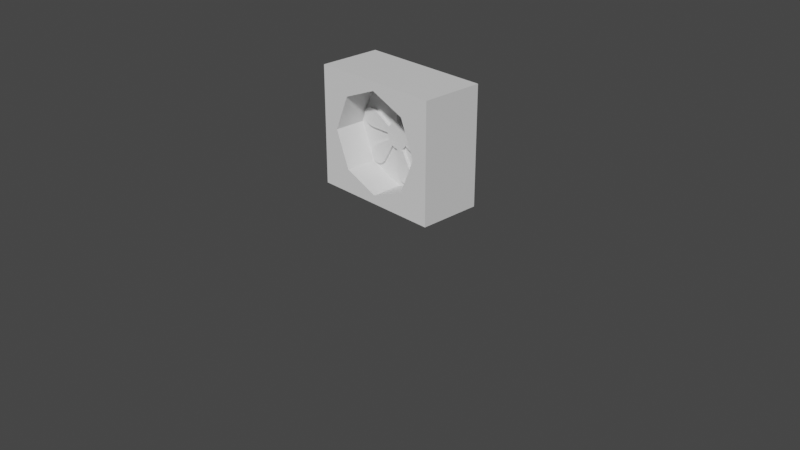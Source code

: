 # Source: fan.blend  (saved by Blender 3.4.6; exported with 4.5.12 LTS)
import bpy
from mathutils import Matrix  # noqa: F401  (used for matrix-valued properties, if any)

bpy.ops.wm.read_factory_settings(use_empty=True)
scene = bpy.context.scene
scene.name = 'Scene'

# ---- collections
col_collection = bpy.data.collections.new('Collection'); scene.collection.children.link(col_collection)

# ---- materials (node trees are filled in below, after node groups)
mat_material = bpy.data.materials.new('Material')
mat_material.alpha_threshold = 0.0
mat_material.use_transparent_shadow = False
mat_material.roughness = 0.5
mat_material.line_color = (0.0, 0.0, 0.0, 1.0)

# ---- material node trees
mat_material.use_nodes = True; mat_material.node_tree.nodes.clear()
_N = mat_material.node_tree.nodes; _L = mat_material.node_tree.links
n0 = _N.new('ShaderNodeOutputMaterial'); n0.name = 'Material Output'; n0.location = (300, 300)
n1 = _N.new('ShaderNodeBsdfPrincipled'); n1.name = 'Principled BSDF'; n1.location = (10, 300)
n1.distribution = 'GGX'
n1.subsurface_method = 'RANDOM_WALK_SKIN'
n1.inputs[3].default_value = 1.45
n1.inputs[27].default_value = (0.0, 0.0, 0.0, 1.0)
n1.inputs[28].default_value = 1.0
_L.new(n1.outputs[0], n0.inputs[0])
n0.is_active_output = True

# ---- world
world_world = bpy.data.worlds.new('World'); scene.world = world_world
world_world.use_nodes = True; world_world.node_tree.nodes.clear()
_N = world_world.node_tree.nodes; _L = world_world.node_tree.links
n0 = _N.new('ShaderNodeOutputWorld'); n0.name = 'World Output'; n0.location = (300, 300)
n1 = _N.new('ShaderNodeBackground'); n1.name = 'Background'; n1.location = (10, 300)
n1.inputs[0].default_value = (0.05088, 0.05088, 0.05088, 1.0)
_L.new(n1.outputs[0], n0.inputs[0])
n0.is_active_output = True
world_world.color = (0.05088, 0.05088, 0.05088)
world_world.use_sun_shadow = False
world_world.sun_shadow_jitter_overblur = 0.0

# ---- cameras
cam_camera = bpy.data.cameras.new('Camera')
cam_camera.clip_end = 100.0
cam_camera.ortho_scale = 7.314

# ---- meshes
me_cube = bpy.data.meshes.new('Cube')
me_cube.from_pydata([(0.7106, 0.3363, 0.2607), (0.7106, 0.3363, -1.0), (0.3817, -0.3363, 0.01206), (0.3817, -0.3363, -0.7514), (-0.7106, 0.3363, 0.2607), (-0.7106, 0.3363, -1.0), (-0.3817, -0.3363, 0.01206), (-0.3817, -0.3363, -0.7514), (-0.7106, -0.3363, -1.0), (-0.7106, -0.3363, 0.2607), (0.7106, -0.3363, 0.2607), (0.7106, -0.3363, -1.0), (0.0, 0.3363, -1.0), (0.0, -0.3363, 0.2607), (0.0, -0.3363, -1.0), (0.0, 0.3363, 0.2607), (2.36e-08, -0.3363, 0.1702), (-2.36e-08, -0.3363, -0.9095), (0.7106, 0.3363, -0.3696), (-0.7106, -0.3363, -0.3696), (0.7106, -0.3363, -0.3696), (-0.7106, 0.3363, -0.3696), (-0.5398, -0.3363, -0.3696), (0.5398, -0.3363, -0.3696), (0.0, 0.3363, -0.3696), (-0.5398, 0.005748, -0.3696), (-0.3817, 0.005748, 0.01206), (0.5398, 0.005748, -0.3696), (0.3817, 0.005748, -0.7514), (2.36e-08, 0.005748, 0.1702), (-2.36e-08, 0.005748, -0.9095), (0.3817, 0.005748, 0.01206), (-0.3817, 0.005748, -0.7514), (0.0, 0.005748, -0.3696), (-0.1265, 0.005748, 0.1024), (-0.4721, 0.005748, -0.2432), (-0.3456, 0.005748, -0.7152), (0.1265, 0.005748, -0.8417), (0.4721, 0.005748, -0.4961), (0.3456, 0.005748, -0.02407), (-0.03525, 0.005748, -0.2381), (-4.272e-09, 0.005748, -0.2335), (-0.06809, 0.005748, -0.2517), (-0.09629, 0.005748, -0.2734), (-0.1179, 0.005748, -0.3016), (-0.1315, 0.005748, -0.3344), (-0.1362, 0.005748, -0.3696), (-0.1315, 0.005748, -0.4049), (-0.1179, 0.005748, -0.4377), (-0.09629, 0.005748, -0.4659), (-0.06809, 0.005748, -0.4876), (-0.03525, 0.005748, -0.5012), (-4.272e-09, 0.005748, -0.5058), (0.03525, 0.005748, -0.5012), (0.06809, 0.005748, -0.4876), (0.09629, 0.005748, -0.4659), (0.1179, 0.005748, -0.4377), (0.1315, 0.005748, -0.4049), (0.1362, 0.005748, -0.3696), (0.1315, 0.005748, -0.3344), (0.1179, 0.005748, -0.3016), (0.09629, 0.005748, -0.2734), (0.06809, 0.005748, -0.2517), (0.03525, 0.005748, -0.2381), (-3.978e-09, 0.005748, -0.01913), (-0.1264, 0.005748, 0.1024), (-0.006188, 0.005748, 0.02276), (-0.02415, 0.005748, 0.05892), (-0.05212, 0.005748, 0.08581), (-0.08737, 0.005748, 0.1008), (-0.1753, 0.005748, -0.06609), (-0.1265, 0.005748, 0.1024), (-0.1908, 0.005748, -0.02672), (-0.1934, 0.005748, 0.01358), (-0.1826, 0.005748, 0.05085), (-0.1596, 0.005748, 0.08146), (-0.3036, 0.005748, -0.1944), (-0.472, 0.005748, -0.2431), (-0.3429, 0.005748, -0.1788), (-0.3832, 0.005748, -0.1763), (-0.4205, 0.005748, -0.1871), (-0.4511, 0.005748, -0.2101), (-0.3505, 0.005748, -0.3696), (-0.4721, 0.005748, -0.2432), (-0.3924, 0.005748, -0.3635), (-0.4286, 0.005748, -0.3455), (-0.4555, 0.005748, -0.3175), (-0.4704, 0.005748, -0.2823), (-0.3036, 0.005748, -0.5449), (-0.3456, 0.005748, -0.7152), (-0.3367, 0.005748, -0.5712), (-0.3591, 0.005748, -0.6048), (-0.3684, 0.005748, -0.6425), (-0.3637, 0.005748, -0.6805), (-0.1753, 0.005748, -0.6732), (-0.3455, 0.005748, -0.7152), (-0.2016, 0.005748, -0.7064), (-0.2352, 0.005748, -0.7287), (-0.2729, 0.005748, -0.738), (-0.3109, 0.005748, -0.7334), (-3.978e-09, 0.005748, -0.7202), (0.1264, 0.005748, -0.8417), (0.006188, 0.005748, -0.7621), (0.02415, 0.005748, -0.7982), (0.05212, 0.005748, -0.8251), (0.08737, 0.005748, -0.8401), (0.1753, 0.005748, -0.6732), (0.1265, 0.005748, -0.8417), (0.1908, 0.005748, -0.7126), (0.1934, 0.005748, -0.7529), (0.1826, 0.005748, -0.7901), (0.1596, 0.005748, -0.8207), (0.3036, 0.005748, -0.5449), (0.472, 0.005748, -0.4962), (0.3429, 0.005748, -0.5605), (0.3832, 0.005748, -0.563), (0.4205, 0.005748, -0.5522), (0.4511, 0.005748, -0.5292), (0.3505, 0.005748, -0.3696), (0.4721, 0.005748, -0.4961), (0.3924, 0.005748, -0.3758), (0.4286, 0.005748, -0.3938), (0.4555, 0.005748, -0.4218), (0.4704, 0.005748, -0.457), (0.3036, 0.005748, -0.1944), (0.3456, 0.005748, -0.02411), (0.3367, 0.005748, -0.1681), (0.3591, 0.005748, -0.1344), (0.3684, 0.005748, -0.09678), (0.3637, 0.005748, -0.05876), (0.1753, 0.005748, -0.06609), (0.3455, 0.005748, -0.02404), (0.2016, 0.005748, -0.03291), (0.2352, 0.005748, -0.01057), (0.2729, 0.005748, -0.001267), (0.3109, 0.005748, -0.00591), (0.5398, -0.3713, -0.3696), (-1.337e-09, 0.3013, -0.3696), (-0.3817, -0.02928, 0.01206), (0.3817, -0.02928, -0.7514), (0.3817, -0.02928, 0.01206), (-0.3817, -0.02928, -0.7514), (-1.337e-09, -0.02928, -0.3696), (-0.1265, -0.02928, 0.1024), (-0.4721, -0.02928, -0.2432), (-0.3456, -0.02928, -0.7152), (0.1265, -0.02928, -0.8417), (0.4721, -0.02928, -0.4961), (0.3456, -0.02928, -0.02407), (-0.03525, -0.02928, -0.2381), (-5.608e-09, -0.02928, -0.2335), (-0.06809, -0.02928, -0.2517), (-0.09629, -0.02928, -0.2734), (-0.1179, -0.02928, -0.3016), (-0.1315, -0.02928, -0.3344), (-0.1362, -0.02928, -0.3696), (-0.1315, -0.02928, -0.4049), (-0.1179, -0.02928, -0.4377), (-0.09629, -0.02928, -0.4659), (-0.06809, -0.02928, -0.4876), (-0.03525, -0.02928, -0.5012), (-5.608e-09, -0.02928, -0.5058), (0.03525, -0.02928, -0.5012), (0.06809, -0.02928, -0.4876), (0.09629, -0.02928, -0.4659), (0.1179, -0.02928, -0.4377), (0.1315, -0.02928, -0.4049), (0.1362, -0.02928, -0.3696), (0.1315, -0.02928, -0.3344), (0.1179, -0.02928, -0.3016), (0.09629, -0.02928, -0.2734), (0.06809, -0.02928, -0.2517), (0.03525, -0.02928, -0.2381), (-5.315e-09, -0.02928, -0.01913), (-0.1264, -0.02928, 0.1024), (-0.006188, -0.02928, 0.02276), (-0.02415, -0.02928, 0.05892), (-0.05212, -0.02928, 0.08581), (-0.08737, -0.02928, 0.1008), (-0.1753, -0.02928, -0.06609), (-0.1265, -0.02928, 0.1024), (-0.1908, -0.02928, -0.02672), (-0.1934, -0.02928, 0.01358), (-0.1826, -0.02928, 0.05085), (-0.1596, -0.02928, 0.08146), (-0.3036, -0.02928, -0.1944), (-0.472, -0.02928, -0.2431), (-0.3429, -0.02928, -0.1788), (-0.3832, -0.02928, -0.1763), (-0.4205, -0.02928, -0.1871), (-0.4511, -0.02928, -0.2101), (-0.3505, -0.02928, -0.3696), (-0.4721, -0.02928, -0.2432), (-0.3924, -0.02928, -0.3635), (-0.4286, -0.02928, -0.3455), (-0.4555, -0.02928, -0.3175), (-0.4704, -0.02928, -0.2823), (-0.3036, -0.02928, -0.5449), (-0.3456, -0.02928, -0.7152), (-0.3367, -0.02928, -0.5712), (-0.3591, -0.02928, -0.6048), (-0.3684, -0.02928, -0.6425), (-0.3637, -0.02928, -0.6805), (-0.1753, -0.02928, -0.6732), (-0.3455, -0.02928, -0.7152), (-0.2016, -0.02928, -0.7064), (-0.2352, -0.02928, -0.7287), (-0.2729, -0.02928, -0.738), (-0.3109, -0.02928, -0.7334), (-5.315e-09, -0.02928, -0.7202), (0.1264, -0.02928, -0.8417), (0.006188, -0.02928, -0.7621), (0.02415, -0.02928, -0.7982), (0.05212, -0.02928, -0.8251), (0.08737, -0.02928, -0.8401), (0.1753, -0.02928, -0.6732), (0.1265, -0.02928, -0.8417), (0.1908, -0.02928, -0.7126), (0.1934, -0.02928, -0.7529), (0.1826, -0.02928, -0.7901), (0.1596, -0.02928, -0.8207), (0.3036, -0.02928, -0.5449), (0.472, -0.02928, -0.4962), (0.3429, -0.02928, -0.5605), (0.3832, -0.02928, -0.563), (0.4205, -0.02928, -0.5522), (0.4511, -0.02928, -0.5292), (0.3505, -0.02928, -0.3696), (0.4721, -0.02928, -0.4961), (0.3924, -0.02928, -0.3758), (0.4286, -0.02928, -0.3938), (0.4555, -0.02928, -0.4218), (0.4704, -0.02928, -0.457), (0.3036, -0.02928, -0.1944), (0.3456, -0.02928, -0.02411), (0.3367, -0.02928, -0.1681), (0.3591, -0.02928, -0.1344), (0.3684, -0.02928, -0.09678), (0.3637, -0.02928, -0.05876), (0.1753, -0.02928, -0.06609), (0.3455, -0.02928, -0.02404), (0.2016, -0.02928, -0.03291), (0.2352, -0.02928, -0.01057), (0.2729, -0.02928, -0.001267), (0.3109, -0.02928, -0.00591)], [(32, 141), (26, 138), (23, 136), (33, 142), (24, 137), (31, 140), (28, 139)], [(15, 4, 9, 13), (6, 22, 25, 26), (19, 9, 4, 21), (12, 1, 11, 14), (18, 0, 10, 20), (24, 15, 0, 18), (22, 6, 9, 19), (23, 3, 11, 20), (16, 2, 10, 13), (17, 7, 8, 14), (3, 17, 14, 11), (6, 16, 13, 9), (21, 4, 15, 24), (5, 12, 14, 8), (16, 6, 26, 29), (0, 15, 13, 10), (7, 17, 30, 32), (5, 21, 24, 12), (2, 23, 20, 10), (7, 22, 19, 8), (12, 24, 18, 1), (1, 18, 20, 11), (8, 19, 21, 5), (22, 7, 32, 25), (33, 29, 26, 25), (27, 31, 29, 33), (28, 27, 33, 30), (30, 33, 25, 32), (23, 2, 31, 27), (17, 3, 28, 30), (2, 16, 29, 31), (3, 23, 27, 28), (40, 41, 63, 62, 61, 60, 59, 58, 57, 56, 55, 54, 53, 52, 51, 50, 49, 48, 47, 46, 45, 44, 43, 42), (42, 70, 72, 73, 74, 75, 71, 34, 40), (45, 35, 77, 81, 80, 79, 78, 76, 44), (46, 82, 84, 85, 86, 87, 83, 35, 45), (49, 36, 89, 93, 92, 91, 90, 88, 48), (50, 94, 96, 97, 98, 99, 95, 36, 49), (53, 37, 101, 105, 104, 103, 102, 100, 52), (54, 106, 108, 109, 110, 111, 107, 37, 53), (57, 38, 113, 117, 116, 115, 114, 112, 56), (58, 118, 120, 121, 122, 123, 119, 38, 57), (61, 39, 125, 129, 128, 127, 126, 124, 60), (62, 130, 132, 133, 134, 135, 131, 39, 61), (40, 34, 65, 69, 68, 67, 66, 64, 41), (149, 151, 152, 153, 154, 155, 156, 157, 158, 159, 160, 161, 162, 163, 164, 165, 166, 167, 168, 169, 170, 171, 172, 150), (151, 149, 143, 180, 184, 183, 182, 181, 179), (154, 153, 185, 187, 188, 189, 190, 186, 144), (155, 154, 144, 192, 196, 195, 194, 193, 191), (158, 157, 197, 199, 200, 201, 202, 198, 145), (159, 158, 145, 204, 208, 207, 206, 205, 203), (162, 161, 209, 211, 212, 213, 214, 210, 146), (163, 162, 146, 216, 220, 219, 218, 217, 215), (166, 165, 221, 223, 224, 225, 226, 222, 147), (167, 166, 147, 228, 232, 231, 230, 229, 227), (170, 169, 233, 235, 236, 237, 238, 234, 148), (171, 170, 148, 240, 244, 243, 242, 241, 239), (149, 150, 173, 175, 176, 177, 178, 174, 143), (87, 86, 195, 196), (42, 43, 152, 151), (130, 62, 171, 239), (107, 111, 220, 216), (86, 85, 194, 195), (43, 44, 153, 152), (39, 131, 240, 148), (111, 110, 219, 220), (85, 84, 193, 194), (41, 64, 173, 150), (131, 135, 244, 240), (110, 109, 218, 219), (84, 82, 191, 193), (64, 66, 175, 173), (135, 134, 243, 244), (109, 108, 217, 218), (48, 88, 197, 157), (66, 67, 176, 175), (46, 47, 156, 155), (134, 133, 242, 243), (108, 106, 215, 217), (88, 90, 199, 197), (67, 68, 177, 176), (47, 48, 157, 156), (133, 132, 241, 242), (56, 112, 221, 165), (90, 91, 200, 199), (68, 69, 178, 177), (132, 130, 239, 241), (112, 114, 223, 221), (91, 92, 201, 200), (69, 65, 174, 178), (114, 115, 224, 223), (92, 93, 202, 201), (65, 34, 143, 174), (50, 51, 160, 159), (115, 116, 225, 224), (93, 89, 198, 202), (70, 42, 151, 179), (51, 52, 161, 160), (116, 117, 226, 225), (89, 36, 145, 198), (34, 71, 180, 143), (117, 113, 222, 226), (94, 50, 159, 203), (71, 75, 184, 180), (113, 38, 147, 222), (36, 95, 204, 145), (75, 74, 183, 184), (54, 55, 164, 163), (118, 58, 167, 227), (95, 99, 208, 204), (74, 73, 182, 183), (55, 56, 165, 164), (38, 119, 228, 147), (99, 98, 207, 208), (73, 72, 181, 182), (119, 123, 232, 228), (98, 97, 206, 207), (72, 70, 179, 181), (123, 122, 231, 232), (97, 96, 205, 206), (44, 76, 185, 153), (58, 59, 168, 167), (122, 121, 230, 231), (96, 94, 203, 205), (76, 78, 187, 185), (59, 60, 169, 168), (121, 120, 229, 230), (52, 100, 209, 161), (78, 79, 188, 187), (120, 118, 227, 229), (100, 102, 211, 209), (79, 80, 189, 188), (60, 124, 233, 169), (102, 103, 212, 211), (80, 81, 190, 189), (62, 63, 172, 171), (124, 126, 235, 233), (103, 104, 213, 212), (81, 77, 186, 190), (63, 41, 150, 172), (126, 127, 236, 235), (104, 105, 214, 213), (77, 35, 144, 186), (127, 128, 237, 236), (105, 101, 210, 214), (82, 46, 155, 191), (128, 129, 238, 237), (101, 37, 146, 210), (35, 83, 192, 144), (129, 125, 234, 238), (106, 54, 163, 215), (83, 87, 196, 192), (125, 39, 148, 234), (37, 107, 216, 146)])
_uv = me_cube.uv_layers.new(name='UVMap')
_uv.uv.foreach_set('vector', [0.75, 0.5, 0.875, 0.5, 0.875, 0.75, 0.75, 0.75, 0.578, 0.9583, 0.5, 0.9583, 0.5, 0.9583, 0.578, 0.9583, 0.5, 0.0, 0.625, 0.0, 0.625, 0.25, 0.5, 0.25, 0.25, 0.5, 0.375, 0.5, 0.375, 0.75, 0.25, 0.75, 0.5, 0.5, 0.625, 0.5, 0.625, 0.75, 0.5, 0.75, 0.5, 0.375, 0.625, 0.375, 0.625, 0.5, 0.5, 0.5, 0.5, 0.9583, 0.578, 0.9583, 0.625, 1.0, 0.5, 1.0, 0.5, 0.7917, 0.422, 0.7917, 0.375, 0.75, 0.5, 0.75, 0.578, 0.875, 0.578, 0.7917, 0.625, 0.75, 0.625, 0.875, 0.422, 0.875, 0.422, 0.9583, 0.375, 1.0, 0.375, 0.875, 0.422, 0.7917, 0.422, 0.875, 0.375, 0.875, 0.375, 0.75, 0.578, 0.9583, 0.578, 0.875, 0.625, 0.875, 0.625, 1.0, 0.5, 0.25, 0.625, 0.25, 0.625, 0.375, 0.5, 0.375, 0.125, 0.5, 0.25, 0.5, 0.25, 0.75, 0.125, 0.75, 0.578, 0.875, 0.578, 0.9583, 0.578, 0.9583, 0.578, 0.875, 0.625, 0.5, 0.75, 0.5, 0.75, 0.75, 0.625, 0.75, 0.422, 0.9583, 0.422, 0.875, 0.422, 0.875, 0.422, 0.9583, 0.375, 0.25, 0.5, 0.25, 0.5, 0.375, 0.375, 0.375, 0.578, 0.7917, 0.5, 0.7917, 0.5, 0.75, 0.625, 0.75, 0.422, 0.9583, 0.5, 0.9583, 0.5, 1.0, 0.375, 1.0, 0.375, 0.375, 0.5, 0.375, 0.5, 0.5, 0.375, 0.5, 0.375, 0.5, 0.5, 0.5, 0.5, 0.75, 0.375, 0.75, 0.375, 0.0, 0.5, 0.0, 0.5, 0.25, 0.375, 0.25, 0.5, 0.9583, 0.422, 0.9583, 0.422, 0.9583, 0.5, 0.9583, 0.5, 0.875, 0.578, 0.875, 0.578, 0.9583, 0.5, 0.9583, 0.5, 0.7917, 0.578, 0.7917, 0.578, 0.875, 0.5, 0.875, 0.422, 0.7917, 0.5, 0.7917, 0.5, 0.875, 0.422, 0.875, 0.422, 0.875, 0.5, 0.875, 0.5, 0.9583, 0.422, 0.9583, 0.5, 0.7917, 0.578, 0.7917, 0.578, 0.7917, 0.5, 0.7917, 0.422, 0.875, 0.422, 0.7917, 0.422, 0.7917, 0.422, 0.875, 0.578, 0.7917, 0.578, 0.875, 0.578, 0.875, 0.578, 0.7917, 0.422, 0.7917, 0.5, 0.7917, 0.5, 0.7917, 0.422, 0.7917, 0.0, 0.0, 0.0, 0.0, 0.0, 0.0, 0.0, 0.0, 0.0, 0.0, 0.0, 0.0, 0.0, 0.0, 0.0, 0.0, 0.0, 0.0, 0.0, 0.0, 0.0, 0.0, 0.0, 0.0, 0.0, 0.0, 0.0, 0.0, 0.0, 0.0, 0.0, 0.0, 0.0, 0.0, 0.0, 0.0, 0.0, 0.0, 0.0, 0.0, 0.0, 0.0, 0.0, 0.0, 0.0, 0.0, 0.0, 0.0, 0.0, 0.0, 0.0, 0.0, 0.0, 0.0, 0.0, 0.0, 0.0, 0.0, 0.0, 0.0, 0.0, 0.0, 0.0, 0.0, 0.0, 0.0, 0.0, 0.0, 0.0, 0.0, 0.0, 0.0, 0.0, 0.0, 0.0, 0.0, 0.0, 0.0, 0.0, 0.0, 0.0, 0.0, 0.0, 0.0, 0.0, 0.0, 0.0, 0.0, 0.0, 0.0, 0.0, 0.0, 0.0, 0.0, 0.0, 0.0, 0.0, 0.0, 0.0, 0.0, 0.0, 0.0, 0.0, 0.0, 0.0, 0.0, 0.0, 0.0, 0.0, 0.0, 0.0, 0.0, 0.0, 0.0, 0.0, 0.0, 0.0, 0.0, 0.0, 0.0, 0.0, 0.0, 0.0, 0.0, 0.0, 0.0, 0.0, 0.0, 0.0, 0.0, 0.0, 0.0, 0.0, 0.0, 0.0, 0.0, 0.0, 0.0, 0.0, 0.0, 0.0, 0.0, 0.0, 0.0, 0.0, 0.0, 0.0, 0.0, 0.0, 0.0, 0.0, 0.0, 0.0, 0.0, 0.0, 0.0, 0.0, 0.0, 0.0, 0.0, 0.0, 0.0, 0.0, 0.0, 0.0, 0.0, 0.0, 0.0, 0.0, 0.0, 0.0, 0.0, 0.0, 0.0, 0.0, 0.0, 0.0, 0.0, 0.0, 0.0, 0.0, 0.0, 0.0, 0.0, 0.0, 0.0, 0.0, 0.0, 0.0, 0.0, 0.0, 0.0, 0.0, 0.0, 0.0, 0.0, 0.0, 0.0, 0.0, 0.0, 0.0, 0.0, 0.0, 0.0, 0.0, 0.0, 0.0, 0.0, 0.0, 0.0, 0.0, 0.0, 0.0, 0.0, 0.0, 0.0, 0.0, 0.0, 0.0, 0.0, 0.0, 0.0, 0.0, 0.0, 0.0, 0.0, 0.0, 0.0, 0.0, 0.0, 0.0, 0.0, 0.0, 0.0, 0.0, 0.0, 0.0, 0.0, 0.0, 0.0, 0.0, 0.0, 0.0, 0.0, 0.0, 0.0, 0.0, 0.0, 0.0, 0.0, 0.0, 0.0, 0.0, 0.0, 0.0, 0.0, 0.0, 0.0, 0.0, 0.0, 0.0, 0.0, 0.0, 0.0, 0.0, 0.0, 0.0, 0.0, 0.0, 0.0, 0.0, 0.0, 0.0, 0.0, 0.0, 0.0, 0.0, 0.0, 0.0, 0.0, 0.0, 0.0, 0.0, 0.0, 0.0, 0.0, 0.0, 0.0, 0.0, 0.0, 0.0, 0.0, 0.0, 0.0, 0.0, 0.0, 0.0, 0.0, 0.0, 0.0, 0.0, 0.0, 0.0, 0.0, 0.0, 0.0, 0.0, 0.0, 0.0, 0.0, 0.0, 0.0, 0.0, 0.0, 0.0, 0.0, 0.0, 0.0, 0.0, 0.0, 0.0, 0.0, 0.0, 0.0, 0.0, 0.0, 0.0, 0.0, 0.0, 0.0, 0.0, 0.0, 0.0, 0.0, 0.0, 0.0, 0.0, 0.0, 0.0, 0.0, 0.0, 0.0, 0.0, 0.0, 0.0, 0.0, 0.0, 0.0, 0.0, 0.0, 0.0, 0.0, 0.0, 0.0, 0.0, 0.0, 0.0, 0.0, 0.0, 0.0, 0.0, 0.0, 0.0, 0.0, 0.0, 0.0, 0.0, 0.0, 0.0, 0.0, 0.0, 0.0, 0.0, 0.0, 0.0, 0.0, 0.0, 0.0, 0.0, 0.0, 0.0, 0.0, 0.0, 0.0, 0.0, 0.0, 0.0, 0.0, 0.0, 0.0, 0.0, 0.0, 0.0, 0.0, 0.0, 0.0, 0.0, 0.0, 0.0, 0.0, 0.0, 0.0, 0.0, 0.0, 0.0, 0.0, 0.0, 0.0, 0.0, 0.0, 0.0, 0.0, 0.0, 0.0, 0.0, 0.0, 0.0, 0.0, 0.0, 0.0, 0.0, 0.0, 0.0, 0.0, 0.0, 0.0, 0.0, 0.0, 0.0, 0.0, 0.0, 0.0, 0.0, 0.0, 0.0, 0.0, 0.0, 0.0, 0.0, 0.0, 0.0, 0.0, 0.0, 0.0, 0.0, 0.0, 0.0, 0.0, 0.0, 0.0, 0.0, 0.0, 0.0, 0.0, 0.0, 0.0, 0.0, 0.0, 0.0, 0.0, 0.0, 0.0, 0.0, 0.0, 0.0, 0.0, 0.0, 0.0, 0.0, 0.0, 0.0, 0.0, 0.0, 0.0, 0.0, 0.0, 0.0, 0.0, 0.0, 0.0, 0.0, 0.0, 0.0, 0.0, 0.0, 0.0, 0.0, 0.0, 0.0, 0.0, 0.0, 0.0, 0.0, 0.0, 0.0, 0.0, 0.0, 0.0, 0.0, 0.0, 0.0, 0.0, 0.0, 0.0, 0.0, 0.0, 0.0, 0.0, 0.0, 0.0, 0.0, 0.0, 0.0, 0.0, 0.0, 0.0, 0.0, 0.0, 0.0, 0.0, 0.0, 0.0, 0.0, 0.0, 0.0, 0.0, 0.0, 0.0, 0.0, 0.0, 0.0, 0.0, 0.0, 0.0, 0.0, 0.0, 0.0, 0.0, 0.0, 0.0, 0.0, 0.0, 0.0, 0.0, 0.0, 0.0, 0.0, 0.0, 0.0, 0.0, 0.0, 0.0, 0.0, 0.0, 0.0, 0.0, 0.0, 0.0, 0.0, 0.0, 0.0, 0.0, 0.0, 0.0, 0.0, 0.0, 0.0, 0.0, 0.0, 0.0, 0.0, 0.0, 0.0, 0.0, 0.0, 0.0, 0.0, 0.0, 0.0, 0.0, 0.0, 0.0, 0.0, 0.0, 0.0, 0.0, 0.0, 0.0, 0.0, 0.0, 0.0, 0.0, 0.0, 0.0, 0.0, 0.0, 0.0, 0.0, 0.0, 0.0, 0.0, 0.0, 0.0, 0.0, 0.0, 0.0, 0.0, 0.0, 0.0, 0.0, 0.0, 0.0, 0.0, 0.0, 0.0, 0.0, 0.0, 0.0, 0.0, 0.0, 0.0, 0.0, 0.0, 0.0, 0.0, 0.0, 0.0, 0.0, 0.0, 0.0, 0.0, 0.0, 0.0, 0.0, 0.0, 0.0, 0.0, 0.0, 0.0, 0.0, 0.0, 0.0, 0.0, 0.0, 0.0, 0.0, 0.0, 0.0, 0.0, 0.0, 0.0, 0.0, 0.0, 0.0, 0.0, 0.0, 0.0, 0.0, 0.0, 0.0, 0.0, 0.0, 0.0, 0.0, 0.0, 0.0, 0.0, 0.0, 0.0, 0.0, 0.0, 0.0, 0.0, 0.0, 0.0, 0.0, 0.0, 0.0, 0.0, 0.0, 0.0, 0.0, 0.0, 0.0, 0.0, 0.0, 0.0, 0.0, 0.0, 0.0, 0.0, 0.0, 0.0, 0.0, 0.0, 0.0, 0.0, 0.0, 0.0, 0.0, 0.0, 0.0, 0.0, 0.0, 0.0, 0.0, 0.0, 0.0, 0.0, 0.0, 0.0, 0.0, 0.0, 0.0, 0.0, 0.0, 0.0, 0.0, 0.0, 0.0, 0.0, 0.0, 0.0, 0.0, 0.0, 0.0, 0.0, 0.0, 0.0, 0.0, 0.0, 0.0, 0.0, 0.0, 0.0, 0.0, 0.0, 0.0, 0.0, 0.0, 0.0, 0.0, 0.0, 0.0, 0.0, 0.0, 0.0, 0.0, 0.0, 0.0, 0.0, 0.0, 0.0, 0.0, 0.0, 0.0, 0.0, 0.0, 0.0, 0.0, 0.0, 0.0, 0.0, 0.0, 0.0, 0.0, 0.0, 0.0, 0.0, 0.0, 0.0, 0.0, 0.0, 0.0, 0.0, 0.0, 0.0, 0.0, 0.0, 0.0, 0.0, 0.0, 0.0, 0.0, 0.0, 0.0, 0.0, 0.0, 0.0, 0.0, 0.0, 0.0, 0.0, 0.0, 0.0, 0.0, 0.0, 0.0, 0.0, 0.0, 0.0, 0.0, 0.0, 0.0, 0.0, 0.0, 0.0, 0.0, 0.0, 0.0, 0.0, 0.0, 0.0, 0.0, 0.0, 0.0, 0.0, 0.0, 0.0, 0.0, 0.0, 0.0, 0.0, 0.0, 0.0, 0.0, 0.0, 0.0, 0.0, 0.0, 0.0, 0.0, 0.0, 0.0, 0.0, 0.0, 0.0, 0.0, 0.0, 0.0, 0.0, 0.0, 0.0, 0.0, 0.0, 0.0, 0.0, 0.0, 0.0, 0.0, 0.0, 0.0, 0.0, 0.0, 0.0, 0.0, 0.0, 0.0, 0.0, 0.0, 0.0, 0.0, 0.0, 0.0, 0.0, 0.0, 0.0, 0.0, 0.0, 0.0, 0.0, 0.0, 0.0, 0.0, 0.0, 0.0, 0.0, 0.0, 0.0, 0.0, 0.0, 0.0, 0.0, 0.0, 0.0, 0.0, 0.0, 0.0, 0.0, 0.0, 0.0, 0.0, 0.0, 0.0, 0.0, 0.0, 0.0, 0.0, 0.0, 0.0, 0.0, 0.0, 0.0, 0.0, 0.0, 0.0, 0.0, 0.0, 0.0, 0.0, 0.0, 0.0, 0.0, 0.0, 0.0, 0.0, 0.0, 0.0, 0.0, 0.0, 0.0, 0.0, 0.0, 0.0, 0.0, 0.0, 0.0, 0.0, 0.0, 0.0, 0.0, 0.0, 0.0, 0.0, 0.0, 0.0, 0.0, 0.0, 0.0, 0.0, 0.0, 0.0, 0.0, 0.0, 0.0, 0.0, 0.0, 0.0, 0.0, 0.0, 0.0, 0.0, 0.0, 0.0, 0.0, 0.0, 0.0, 0.0, 0.0, 0.0, 0.0, 0.0, 0.0, 0.0, 0.0, 0.0, 0.0, 0.0, 0.0, 0.0, 0.0, 0.0, 0.0, 0.0, 0.0, 0.0, 0.0, 0.0, 0.0, 0.0, 0.0, 0.0, 0.0, 0.0, 0.0, 0.0, 0.0, 0.0, 0.0, 0.0, 0.0, 0.0, 0.0, 0.0, 0.0, 0.0, 0.0, 0.0, 0.0, 0.0, 0.0, 0.0, 0.0, 0.0, 0.0, 0.0, 0.0, 0.0, 0.0, 0.0, 0.0, 0.0, 0.0, 0.0, 0.0, 0.0, 0.0, 0.0, 0.0, 0.0, 0.0, 0.0, 0.0, 0.0, 0.0, 0.0, 0.0, 0.0, 0.0, 0.0, 0.0, 0.0, 0.0, 0.0, 0.0, 0.0, 0.0, 0.0, 0.0, 0.0, 0.0, 0.0, 0.0, 0.0, 0.0, 0.0, 0.0, 0.0, 0.0, 0.0, 0.0, 0.0, 0.0, 0.0, 0.0, 0.0, 0.0, 0.0, 0.0, 0.0, 0.0, 0.0, 0.0, 0.0, 0.0, 0.0, 0.0, 0.0, 0.0, 0.0, 0.0, 0.0, 0.0, 0.0, 0.0, 0.0, 0.0, 0.0, 0.0, 0.0, 0.0, 0.0, 0.0, 0.0, 0.0, 0.0, 0.0, 0.0, 0.0, 0.0, 0.0, 0.0, 0.0, 0.0, 0.0, 0.0, 0.0, 0.0, 0.0, 0.0, 0.0, 0.0, 0.0, 0.0, 0.0, 0.0, 0.0, 0.0, 0.0, 0.0, 0.0, 0.0, 0.0, 0.0, 0.0, 0.0, 0.0, 0.0, 0.0, 0.0, 0.0, 0.0, 0.0, 0.0, 0.0, 0.0, 0.0, 0.0, 0.0, 0.0, 0.0, 0.0, 0.0, 0.0, 0.0, 0.0, 0.0, 0.0, 0.0, 0.0, 0.0, 0.0, 0.0, 0.0, 0.0, 0.0, 0.0, 0.0, 0.0, 0.0, 0.0, 0.0, 0.0, 0.0, 0.0, 0.0, 0.0, 0.0, 0.0, 0.0, 0.0, 0.0, 0.0, 0.0, 0.0, 0.0, 0.0, 0.0, 0.0, 0.0, 0.0, 0.0, 0.0, 0.0, 0.0, 0.0, 0.0, 0.0, 0.0, 0.0, 0.0, 0.0, 0.0, 0.0, 0.0, 0.0, 0.0, 0.0, 0.0, 0.0, 0.0, 0.0, 0.0, 0.0, 0.0, 0.0, 0.0, 0.0, 0.0, 0.0, 0.0, 0.0, 0.0, 0.0, 0.0, 0.0, 0.0, 0.0, 0.0, 0.0, 0.0, 0.0, 0.0, 0.0, 0.0, 0.0, 0.0, 0.0, 0.0, 0.0, 0.0, 0.0, 0.0, 0.0, 0.0, 0.0, 0.0, 0.0, 0.0, 0.0, 0.0, 0.0, 0.0, 0.0, 0.0, 0.0, 0.0, 0.0, 0.0, 0.0, 0.0, 0.0, 0.0, 0.0, 0.0, 0.0, 0.0, 0.0, 0.0, 0.0, 0.0, 0.0, 0.0, 0.0, 0.0, 0.0, 0.0, 0.0, 0.0, 0.0, 0.0, 0.0, 0.0, 0.0, 0.0, 0.0, 0.0, 0.0, 0.0, 0.0, 0.0, 0.0, 0.0, 0.0, 0.0, 0.0, 0.0, 0.0, 0.0, 0.0, 0.0, 0.0, 0.0, 0.0, 0.0, 0.0, 0.0, 0.0, 0.0, 0.0, 0.0, 0.0, 0.0, 0.0, 0.0, 0.0])
me_cube.materials.append(mat_material)
me_cube.use_mirror_vertex_groups = False
me_cube.update()

# ---- objects
ob_cube = bpy.data.objects.new('Cube', me_cube)
ob_camera = bpy.data.objects.new('Camera', cam_camera)

# ---- transforms, parenting, visibility, modifiers, constraints
ob_cube.location = (0.0, 0.0, 1.275)
ob_cube.lock_rotations_4d = False
ob_cube.empty_display_type = 'ARROWS'
ob_cube.lineart.crease_threshold = 0.0
ob_camera.location = (7.359, -6.926, 4.958)
ob_camera.rotation_euler = (1.109, 0.0, 0.8149)
ob_camera.lock_rotations_4d = False
ob_camera.empty_display_type = 'ARROWS'
ob_camera.color = (0.0, 0.0, 0.0, 0.0)
ob_camera.display_type = 'WIRE'
ob_camera.lineart.crease_threshold = 0.0

# ---- collection membership
col_collection.objects.link(ob_cube)
col_collection.objects.link(ob_camera)

# ---- scene / render settings (as saved in the file)
scene.camera = ob_camera
scene.frame_start = 1; scene.frame_end = 250; scene.frame_set(1)
scene.render.engine = 'BLENDER_EEVEE_NEXT'
scene.cycles.sampling_pattern = 'TABULATED_SOBOL'
scene.cycles.use_light_tree = False
scene.view_settings.view_transform = 'Filmic'
bpy.context.view_layer.update()

# ---- added for rendering (the .blend has no usable light): sun
light_auto_sun = bpy.data.lights.new('AutoSun', 'SUN')
light_auto_sun.energy = 3.0
light_auto_sun.angle = 0.0523599
ob_auto_sun = bpy.data.objects.new('AutoSun', light_auto_sun)
scene.collection.objects.link(ob_auto_sun)
ob_auto_sun.rotation_euler = (0.872665, 0.174533, 0.523599)
bpy.context.view_layer.update()
